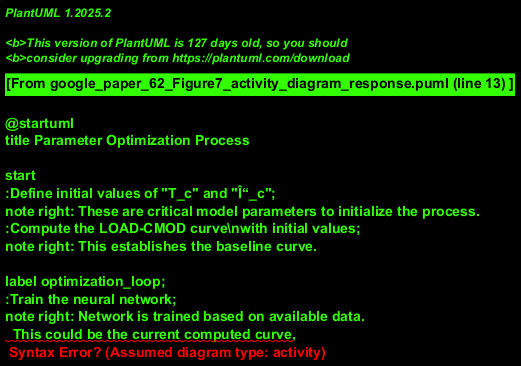

The diagram above was rendered by PlantUML. Its source (embedded in the PNG):
@startuml
title Parameter Optimization Process

start
:Define initial values of "T_c" and "Î“_c";
note right: These are critical model parameters to initialize the process.
:Compute the LOAD-CMOD curve\nwith initial values;
note right: This establishes the baseline curve.

label optimization_loop;
:Train the neural network;
note right: Network is trained based on available data.
  This could be the current computed curve,
  experimental data, or a combination.
:Estimate the optimal values of "T_c" and "Î“_c"\nusing the trained network;
note left: The NN predicts improved parameter values.
:Compute the LOAD-CMOD curve\nwith the estimated optimal values;
note right: Update the curve with new parameters.

if (Error < Îµ?) then (YES)
  note left: Convergence criterion met.
  :End;
  stop
else (NO)
  note right: Error is still too high.\nLoop back to refine parameters.
  --> optimization_loop
endif

@enduml